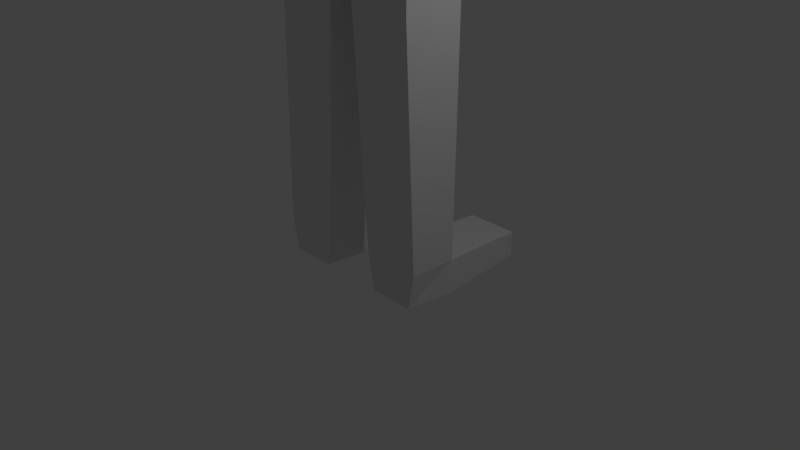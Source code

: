 # Source: lowpoly_person.blend  (saved by Blender 2.78.0; exported with 4.5.12 LTS)
import bpy
from mathutils import Matrix  # noqa: F401  (used for matrix-valued properties, if any)

bpy.ops.wm.read_factory_settings(use_empty=True)
scene = bpy.context.scene
scene.name = 'Scene'

# ---- collections
col_collection_1 = bpy.data.collections.new('Collection 1'); scene.collection.children.link(col_collection_1)

# ---- world
world_world = bpy.data.worlds.new('World'); scene.world = world_world
world_world.color = (0.05088, 0.05088, 0.05088)
world_world.use_sun_shadow = False
world_world.sun_shadow_jitter_overblur = 0.0
world_world.cycles.sampling_method = 'MANUAL'

# ---- cameras
cam_camera = bpy.data.cameras.new('Camera')
cam_camera.clip_end = 100.0
cam_camera.lens = 35.0
cam_camera.sensor_width = 32.0
cam_camera.sensor_height = 18.0
cam_camera.ortho_scale = 7.314
cam_camera.dof.focus_distance = 0.0
cam_camera.dof.aperture_fstop = 128.0

# ---- lights
light_lamp = bpy.data.lights.new('Lamp', 'POINT')
light_lamp.transmission_factor = 0.0
light_lamp.cutoff_distance = 30.0
light_lamp.energy = 100.0
light_lamp.shadow_buffer_clip_start = 1.001
light_lamp.shadow_soft_size = 0.1
light_lamp.shadow_maximum_resolution = 0.006
light_lamp.use_absolute_resolution = True

# ---- meshes
me_plane = bpy.data.meshes.new('Plane')
me_plane.from_pydata([(0.8617, -0.3178, 1.474), (0.8849, -0.4898, 0.0), (0.0, -0.3178, 1.474), (0.8849, 0.4117, 0.0), (0.0, -0.4898, -0.3239), (0.0, 0.4117, -0.3239), (0.8617, 0.5054, 1.474), (0.0, 0.5773, 1.673), (0.9737, 0.4226, 2.997), (0.003099, 0.5444, 2.924), (0.0, -0.4664, 2.924), (0.9768, -0.4082, 2.997), (1.0, 0.3593, 3.607), (0.0, 0.4117, 3.782), (0.0, -0.4117, 3.782), (1.0, -0.3535, 3.607), (0.1203, -0.2804, -3.16), (0.9995, -0.2804, -3.16), (0.9995, 0.4847, -3.16), (0.1203, 0.4847, -3.16), (0.363, -0.3252, -7.223), (1.153, -0.3252, -7.223), (1.153, 0.3252, -7.223), (0.363, 0.3252, -7.223), (0.4507, -0.3252, -7.69), (1.065, -0.3252, -7.69), (1.153, 0.3252, -7.69), (0.363, 0.3252, -7.69), (1.068, 1.558, -7.314), (0.363, 1.558, -7.314), (1.068, 1.558, -7.65), (0.363, 1.558, -7.65), (2.981, -0.2925, 3.049), (2.981, 0.1672, 3.049), (2.981, -0.2925, 3.555), (2.981, 0.1672, 3.555), (4.869, -0.2674, 3.088), (4.869, 0.2718, 3.088), (4.869, -0.2674, 3.517), (4.869, 0.2718, 3.517), (5.439, -0.2829, 3.14), (5.439, 0.4159, 3.14), (5.439, -0.2829, 3.464), (5.439, 0.4159, 3.464), (6.345, -0.261, 3.212), (6.345, 0.3293, 3.212), (6.345, -0.261, 3.392), (6.345, 0.3293, 3.392), (0.1819, 0.4664, -4.192), (0.1819, -0.3489, -4.192), (1.038, -0.3489, -4.192), (1.038, 0.4664, -4.192), (0.5, 0.3855, 3.695), (0.5, -0.3826, 3.695), (1.0, 0.002919, 3.607), (0.0, 0.0, 3.782), (0.5, 0.001459, 3.695), (0.3935, 0.3173, 4.399), (0.0, 0.4117, 4.487), (0.0, 0.0, 4.487), (0.0, -0.4117, 4.487), (0.3935, -0.3144, 4.399), (0.5, 0.001459, 4.399)], [], [(5, 3, 18, 19), (6, 7, 9, 8), (3, 5, 7, 6), (4, 1, 0, 2), (5, 4, 2, 7), (1, 3, 6, 0), (12, 54, 15, 34, 35), (7, 2, 10, 9), (2, 0, 11, 10), (0, 6, 8, 11), (56, 54, 12, 52), (8, 9, 13, 52, 12), (9, 10, 14, 55, 13), (10, 11, 15, 53, 14), (49, 48, 23, 20), (1, 4, 16, 17), (4, 5, 19, 16), (3, 1, 17, 18), (23, 22, 28, 29), (51, 50, 21, 22), (48, 51, 22, 23), (50, 49, 20, 21), (24, 27, 26, 25), (21, 20, 24, 25), (20, 23, 27, 24), (22, 21, 25, 26), (29, 28, 30, 31), (27, 23, 29, 31), (22, 26, 30, 28), (26, 27, 31, 30), (33, 35, 39, 37), (11, 8, 33, 32), (15, 11, 32, 34), (8, 12, 35, 33), (38, 36, 40, 42), (32, 33, 37, 36), (34, 32, 36, 38), (35, 34, 38, 39), (43, 42, 46, 47), (39, 38, 42, 43), (37, 39, 43, 41), (36, 37, 41, 40), (44, 45, 47, 46), (41, 43, 47, 45), (40, 41, 45, 44), (42, 40, 44, 46), (17, 16, 49, 50), (19, 18, 51, 48), (18, 17, 50, 51), (16, 19, 48, 49), (56, 52, 57, 62), (52, 13, 58, 57), (53, 15, 54, 56), (59, 62, 57, 58), (60, 61, 62, 59), (13, 55, 59, 58), (53, 56, 62, 61), (55, 14, 60, 59), (14, 53, 61, 60)])
me_plane.use_remesh_preserve_volume = False
me_plane.use_remesh_preserve_attributes = False
me_plane.use_mirror_vertex_groups = False
me_plane.update()
arm_armature = bpy.data.armatures.new('Armature')  # bones are not reproduced

# ---- objects
ob_metarig = bpy.data.objects.new('metarig', arm_armature)
ob_plane = bpy.data.objects.new('Plane', me_plane)
ob_lamp = bpy.data.objects.new('Lamp', light_lamp)
ob_camera = bpy.data.objects.new('Camera', cam_camera)

# ---- transforms, parenting, visibility, modifiers, constraints
ob_metarig.location = (0.0, 0.0, 0.0)
ob_metarig.scale = (6.753, -6.753, 6.753)
ob_metarig.show_in_front = True
ob_metarig.lineart.crease_threshold = 0.0
ob_plane.location = (0.0, 0.0, 7.479)
ob_plane.lineart.crease_threshold = 0.0
_m = ob_plane.modifiers.new('Mirror', 'MIRROR')
ob_lamp.location = (4.076, 1.005, 5.904)
ob_lamp.rotation_euler = (0.6503, 0.05522, 1.866)
ob_lamp.lock_rotations_4d = False
ob_lamp.empty_display_type = 'ARROWS'
ob_lamp.color = (0.0, 0.0, 0.0, 0.0)
ob_lamp.lineart.crease_threshold = 0.0
ob_camera.location = (7.481, -6.508, 5.344)
ob_camera.rotation_euler = (1.109, 0.0, 0.8149)
ob_camera.lock_rotations_4d = False
ob_camera.empty_display_type = 'ARROWS'
ob_camera.color = (0.0, 0.0, 0.0, 0.0)
ob_camera.display_type = 'WIRE'
ob_camera.lineart.crease_threshold = 0.0

# ---- collection membership
col_collection_1.objects.link(ob_metarig)
col_collection_1.objects.link(ob_plane)
col_collection_1.objects.link(ob_lamp)
col_collection_1.objects.link(ob_camera)

# ---- scene / render settings (as saved in the file)
scene.camera = ob_camera
scene.frame_start = 1; scene.frame_end = 250; scene.frame_set(1)
scene.render.engine = 'BLENDER_EEVEE_NEXT'
scene.render.resolution_percentage = 50
scene.render.dither_intensity = 0.0
scene.cycles.use_denoising = False
scene.cycles.samples = 128
scene.cycles.sampling_pattern = 'TABULATED_SOBOL'
scene.cycles.light_sampling_threshold = 0.0
scene.cycles.use_adaptive_sampling = False
scene.cycles.use_light_tree = False
scene.cycles.blur_glossy = 0.0
scene.cycles.sample_clamp_indirect = 0.0
scene.view_settings.view_transform = 'Standard'
bpy.context.view_layer.update()
